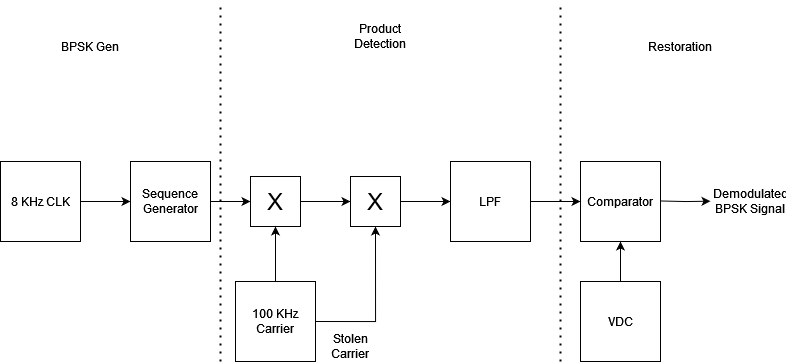

The diagram above was exported from draw.io. Its source (the exported page's mxGraphModel, read from the mxfile embedded in the PNG):
<mxGraphModel dx="1358" dy="559" grid="1" gridSize="10" guides="1" tooltips="1" connect="1" arrows="1" fold="1" page="1" pageScale="1" pageWidth="1100" pageHeight="850" math="0" shadow="0">
  <root>
    <mxCell id="0" />
    <mxCell id="1" parent="0" />
    <mxCell id="GXQyawDZUZ7meoYBvQGL-67" style="edgeStyle=orthogonalEdgeStyle;rounded=0;orthogonalLoop=1;jettySize=auto;html=1;exitX=1;exitY=0.5;exitDx=0;exitDy=0;entryX=0;entryY=0.5;entryDx=0;entryDy=0;" edge="1" parent="1" source="GXQyawDZUZ7meoYBvQGL-1" target="GXQyawDZUZ7meoYBvQGL-4">
      <mxGeometry relative="1" as="geometry" />
    </mxCell>
    <mxCell id="GXQyawDZUZ7meoYBvQGL-1" value="8 KHz CLK" style="whiteSpace=wrap;html=1;aspect=fixed;" vertex="1" parent="1">
      <mxGeometry x="80" y="280" width="80" height="80" as="geometry" />
    </mxCell>
    <mxCell id="GXQyawDZUZ7meoYBvQGL-102" style="edgeStyle=orthogonalEdgeStyle;rounded=0;orthogonalLoop=1;jettySize=auto;html=1;exitX=1;exitY=0.5;exitDx=0;exitDy=0;entryX=0;entryY=0.5;entryDx=0;entryDy=0;" edge="1" parent="1" source="GXQyawDZUZ7meoYBvQGL-4" target="GXQyawDZUZ7meoYBvQGL-101">
      <mxGeometry relative="1" as="geometry" />
    </mxCell>
    <mxCell id="GXQyawDZUZ7meoYBvQGL-4" value="Sequence Generator" style="whiteSpace=wrap;html=1;aspect=fixed;" vertex="1" parent="1">
      <mxGeometry x="210" y="280" width="80" height="80" as="geometry" />
    </mxCell>
    <mxCell id="GXQyawDZUZ7meoYBvQGL-87" style="edgeStyle=orthogonalEdgeStyle;rounded=0;orthogonalLoop=1;jettySize=auto;html=1;exitX=1;exitY=0.5;exitDx=0;exitDy=0;entryX=0.5;entryY=1;entryDx=0;entryDy=0;" edge="1" parent="1" source="GXQyawDZUZ7meoYBvQGL-84">
      <mxGeometry relative="1" as="geometry">
        <mxPoint x="685" y="550" as="targetPoint" />
      </mxGeometry>
    </mxCell>
    <mxCell id="GXQyawDZUZ7meoYBvQGL-93" value="Comparator" style="whiteSpace=wrap;html=1;aspect=fixed;" vertex="1" parent="1">
      <mxGeometry x="660" y="280" width="80" height="80" as="geometry" />
    </mxCell>
    <mxCell id="GXQyawDZUZ7meoYBvQGL-97" style="edgeStyle=orthogonalEdgeStyle;rounded=0;orthogonalLoop=1;jettySize=auto;html=1;exitX=1;exitY=0.5;exitDx=0;exitDy=0;" edge="1" parent="1">
      <mxGeometry relative="1" as="geometry">
        <mxPoint x="790" y="319.6805263157895" as="targetPoint" />
        <mxPoint x="740" y="319.47" as="sourcePoint" />
      </mxGeometry>
    </mxCell>
    <mxCell id="GXQyawDZUZ7meoYBvQGL-100" value="Demodulated BPSK Signal" style="text;html=1;align=center;verticalAlign=middle;whiteSpace=wrap;rounded=0;" vertex="1" parent="1">
      <mxGeometry x="800" y="305" width="60" height="30" as="geometry" />
    </mxCell>
    <mxCell id="GXQyawDZUZ7meoYBvQGL-108" style="edgeStyle=orthogonalEdgeStyle;rounded=0;orthogonalLoop=1;jettySize=auto;html=1;exitX=1;exitY=0.5;exitDx=0;exitDy=0;entryX=0;entryY=0.5;entryDx=0;entryDy=0;" edge="1" parent="1" source="GXQyawDZUZ7meoYBvQGL-101" target="GXQyawDZUZ7meoYBvQGL-106">
      <mxGeometry relative="1" as="geometry" />
    </mxCell>
    <mxCell id="GXQyawDZUZ7meoYBvQGL-101" value="&lt;font style=&quot;font-size: 24px;&quot;&gt;X&lt;/font&gt;" style="whiteSpace=wrap;html=1;aspect=fixed;" vertex="1" parent="1">
      <mxGeometry x="330" y="295" width="50" height="50" as="geometry" />
    </mxCell>
    <mxCell id="GXQyawDZUZ7meoYBvQGL-104" style="edgeStyle=orthogonalEdgeStyle;rounded=0;orthogonalLoop=1;jettySize=auto;html=1;exitX=0.5;exitY=0;exitDx=0;exitDy=0;entryX=0.5;entryY=1;entryDx=0;entryDy=0;" edge="1" parent="1" source="GXQyawDZUZ7meoYBvQGL-103" target="GXQyawDZUZ7meoYBvQGL-101">
      <mxGeometry relative="1" as="geometry" />
    </mxCell>
    <mxCell id="GXQyawDZUZ7meoYBvQGL-107" style="edgeStyle=orthogonalEdgeStyle;rounded=0;orthogonalLoop=1;jettySize=auto;html=1;exitX=1;exitY=0.5;exitDx=0;exitDy=0;entryX=0.5;entryY=1;entryDx=0;entryDy=0;" edge="1" parent="1" source="GXQyawDZUZ7meoYBvQGL-103" target="GXQyawDZUZ7meoYBvQGL-106">
      <mxGeometry relative="1" as="geometry" />
    </mxCell>
    <mxCell id="GXQyawDZUZ7meoYBvQGL-103" value="100 KHz Carrier" style="whiteSpace=wrap;html=1;aspect=fixed;" vertex="1" parent="1">
      <mxGeometry x="315" y="400" width="80" height="80" as="geometry" />
    </mxCell>
    <mxCell id="GXQyawDZUZ7meoYBvQGL-111" style="edgeStyle=orthogonalEdgeStyle;rounded=0;orthogonalLoop=1;jettySize=auto;html=1;exitX=1;exitY=0.5;exitDx=0;exitDy=0;entryX=0;entryY=0.5;entryDx=0;entryDy=0;" edge="1" parent="1" source="GXQyawDZUZ7meoYBvQGL-106" target="GXQyawDZUZ7meoYBvQGL-110">
      <mxGeometry relative="1" as="geometry" />
    </mxCell>
    <mxCell id="GXQyawDZUZ7meoYBvQGL-106" value="&lt;font style=&quot;font-size: 24px;&quot;&gt;X&lt;/font&gt;" style="whiteSpace=wrap;html=1;aspect=fixed;" vertex="1" parent="1">
      <mxGeometry x="430" y="295" width="50" height="50" as="geometry" />
    </mxCell>
    <mxCell id="GXQyawDZUZ7meoYBvQGL-112" style="edgeStyle=orthogonalEdgeStyle;rounded=0;orthogonalLoop=1;jettySize=auto;html=1;exitX=1;exitY=0.5;exitDx=0;exitDy=0;entryX=0;entryY=0.5;entryDx=0;entryDy=0;" edge="1" parent="1" source="GXQyawDZUZ7meoYBvQGL-110" target="GXQyawDZUZ7meoYBvQGL-93">
      <mxGeometry relative="1" as="geometry" />
    </mxCell>
    <mxCell id="GXQyawDZUZ7meoYBvQGL-110" value="LPF" style="whiteSpace=wrap;html=1;aspect=fixed;" vertex="1" parent="1">
      <mxGeometry x="530" y="280" width="80" height="80" as="geometry" />
    </mxCell>
    <mxCell id="GXQyawDZUZ7meoYBvQGL-113" value="" style="endArrow=none;dashed=1;html=1;dashPattern=1 3;strokeWidth=2;rounded=0;" edge="1" parent="1">
      <mxGeometry width="50" height="50" relative="1" as="geometry">
        <mxPoint x="300" y="480" as="sourcePoint" />
        <mxPoint x="300" y="120" as="targetPoint" />
      </mxGeometry>
    </mxCell>
    <mxCell id="GXQyawDZUZ7meoYBvQGL-114" value="" style="endArrow=none;dashed=1;html=1;dashPattern=1 3;strokeWidth=2;rounded=0;" edge="1" parent="1">
      <mxGeometry width="50" height="50" relative="1" as="geometry">
        <mxPoint x="640" y="480" as="sourcePoint" />
        <mxPoint x="640" y="120" as="targetPoint" />
      </mxGeometry>
    </mxCell>
    <mxCell id="GXQyawDZUZ7meoYBvQGL-115" value="BPSK Gen" style="text;html=1;align=center;verticalAlign=middle;whiteSpace=wrap;rounded=0;" vertex="1" parent="1">
      <mxGeometry x="140" y="150" width="60" height="30" as="geometry" />
    </mxCell>
    <mxCell id="GXQyawDZUZ7meoYBvQGL-116" value="Product Detection" style="text;html=1;align=center;verticalAlign=middle;whiteSpace=wrap;rounded=0;" vertex="1" parent="1">
      <mxGeometry x="430" y="140" width="60" height="30" as="geometry" />
    </mxCell>
    <mxCell id="GXQyawDZUZ7meoYBvQGL-117" value="Restoration" style="text;html=1;align=center;verticalAlign=middle;whiteSpace=wrap;rounded=0;" vertex="1" parent="1">
      <mxGeometry x="730" y="150" width="60" height="30" as="geometry" />
    </mxCell>
    <mxCell id="GXQyawDZUZ7meoYBvQGL-119" style="edgeStyle=orthogonalEdgeStyle;rounded=0;orthogonalLoop=1;jettySize=auto;html=1;exitX=0.5;exitY=0;exitDx=0;exitDy=0;entryX=0.5;entryY=1;entryDx=0;entryDy=0;" edge="1" parent="1" source="GXQyawDZUZ7meoYBvQGL-118" target="GXQyawDZUZ7meoYBvQGL-93">
      <mxGeometry relative="1" as="geometry" />
    </mxCell>
    <mxCell id="GXQyawDZUZ7meoYBvQGL-118" value="VDC" style="whiteSpace=wrap;html=1;aspect=fixed;" vertex="1" parent="1">
      <mxGeometry x="660" y="400" width="80" height="80" as="geometry" />
    </mxCell>
    <mxCell id="GXQyawDZUZ7meoYBvQGL-120" value="Stolen Carrier" style="text;html=1;align=center;verticalAlign=middle;whiteSpace=wrap;rounded=0;" vertex="1" parent="1">
      <mxGeometry x="400" y="450" width="60" height="30" as="geometry" />
    </mxCell>
  </root>
</mxGraphModel>